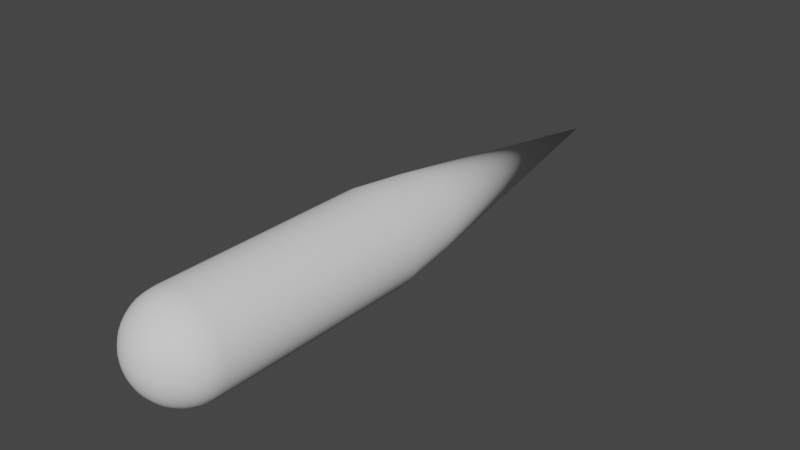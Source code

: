# Source: bullet.blend  (saved by Blender 3.2.14; exported with 4.5.12 LTS)
import bpy
from mathutils import Matrix  # noqa: F401  (used for matrix-valued properties, if any)

bpy.ops.wm.read_factory_settings(use_empty=True)
scene = bpy.context.scene
scene.name = 'Scene'

# ---- collections
col_collection = bpy.data.collections.new('Collection'); scene.collection.children.link(col_collection)

# ---- world
world_world = bpy.data.worlds.new('World'); scene.world = world_world
world_world.use_nodes = True; world_world.node_tree.nodes.clear()
_N = world_world.node_tree.nodes; _L = world_world.node_tree.links
n0 = _N.new('ShaderNodeOutputWorld'); n0.name = 'World Output'; n0.location = (300, 300)
n1 = _N.new('ShaderNodeBackground'); n1.name = 'Background'; n1.location = (10, 300)
n1.inputs[0].default_value = (0.05088, 0.05088, 0.05088, 1.0)
_L.new(n1.outputs[0], n0.inputs[0])
n0.is_active_output = True
world_world.color = (0.05088, 0.05088, 0.05088)
world_world.use_sun_shadow = False
world_world.sun_shadow_jitter_overblur = 0.0

# ---- meshes
me_roundcube = bpy.data.meshes.new('Roundcube')
me_roundcube.from_pydata([(-1.863e-09, 1.0, 4.47e-08), (0.1018, -0.6455, 0.1018), (0.07632, -0.6455, 0.122), (0.05088, -0.6455, 0.1346), (0.02544, -0.6455, 0.1416), (1.278e-16, -0.6455, 0.1439), (-0.02544, -0.6455, 0.1416), (-0.05088, -0.6455, 0.1346), (-0.07632, -0.6455, 0.122), (0.1007, -0.6663, 0.1007), (0.07552, -0.6684, 0.1203), (0.05035, -0.6698, 0.1326), (0.02517, -0.6707, 0.1394), (1.278e-16, -0.6709, 0.1416), (-0.02517, -0.6707, 0.1394), (-0.05035, -0.6698, 0.1326), (-0.07552, -0.6684, 0.1203), (0.09743, -0.687, 0.09743), (0.07307, -0.6913, 0.1152), (0.04871, -0.6942, 0.1264), (0.02436, -0.6958, 0.1326), (1.278e-16, -0.6964, 0.1346), (-0.02436, -0.6958, 0.1326), (-0.04871, -0.6942, 0.1264), (-0.07307, -0.6913, 0.1152), (0.09173, -0.7078, 0.09173), (0.06879, -0.7143, 0.106), (0.04586, -0.7186, 0.1152), (0.02293, -0.721, 0.1203), (1.278e-16, -0.7218, 0.122), (-0.02293, -0.721, 0.1203), (-0.04586, -0.7186, 0.1152), (-0.06879, -0.7143, 0.106), (-0.1018, -0.6455, 0.1018), (-0.122, -0.6455, 0.07632), (-0.1346, -0.6455, 0.05088), (-0.1416, -0.6455, 0.02544), (-0.1439, -0.6455, 0.0), (-0.1416, -0.6455, -0.02544), (-0.1346, -0.6455, -0.05088), (-0.122, -0.6455, -0.07632), (-0.1007, -0.6663, 0.1007), (-0.1203, -0.6684, 0.07552), (-0.1326, -0.6698, 0.05035), (-0.1394, -0.6707, 0.02517), (-0.1416, -0.6709, 0.0), (-0.1394, -0.6707, -0.02517), (-0.1326, -0.6698, -0.05035), (-0.1203, -0.6684, -0.07552), (-0.09743, -0.687, 0.09743), (-0.1152, -0.6913, 0.07307), (-0.1264, -0.6942, 0.04871), (-0.1326, -0.6958, 0.02436), (-0.1346, -0.6964, 0.0), (-0.1326, -0.6958, -0.02436), (-0.1264, -0.6942, -0.04871), (-0.1152, -0.6913, -0.07307), (-0.09173, -0.7078, 0.09173), (-0.106, -0.7143, 0.06879), (-0.1152, -0.7186, 0.04586), (-0.1203, -0.721, 0.02293), (-0.122, -0.7218, 0.0), (-0.1203, -0.721, -0.02293), (-0.1152, -0.7186, -0.04586), (-0.106, -0.7143, -0.06879), (-0.1018, -0.6455, -0.1018), (-0.07632, -0.6455, -0.122), (-0.05088, -0.6455, -0.1346), (-0.02544, -0.6455, -0.1416), (1.278e-16, -0.6455, -0.1439), (0.02544, -0.6455, -0.1416), (0.05088, -0.6455, -0.1346), (0.07632, -0.6455, -0.122), (-0.1007, -0.6663, -0.1007), (-0.07552, -0.6684, -0.1203), (-0.05035, -0.6698, -0.1326), (-0.02517, -0.6707, -0.1394), (1.278e-16, -0.6709, -0.1416), (0.02517, -0.6707, -0.1394), (0.05035, -0.6698, -0.1326), (0.07552, -0.6684, -0.1203), (-0.09743, -0.687, -0.09743), (-0.07307, -0.6913, -0.1152), (-0.04871, -0.6942, -0.1264), (-0.02436, -0.6958, -0.1326), (1.278e-16, -0.6964, -0.1346), (0.02436, -0.6958, -0.1326), (0.04871, -0.6942, -0.1264), (0.07307, -0.6913, -0.1152), (-0.09173, -0.7078, -0.09173), (-0.06879, -0.7143, -0.106), (-0.04586, -0.7186, -0.1152), (-0.02293, -0.721, -0.1203), (1.278e-16, -0.7218, -0.122), (0.02293, -0.721, -0.1203), (0.04586, -0.7186, -0.1152), (0.06879, -0.7143, -0.106), (0.1018, -0.6455, -0.1018), (0.122, -0.6455, -0.07632), (0.1346, -0.6455, -0.05088), (0.1416, -0.6455, -0.02544), (0.1439, -0.6455, 0.0), (0.1416, -0.6455, 0.02544), (0.1346, -0.6455, 0.05088), (0.122, -0.6455, 0.07632), (0.1007, -0.6663, -0.1007), (0.1203, -0.6684, -0.07552), (0.1326, -0.6698, -0.05035), (0.1394, -0.6707, -0.02517), (0.1416, -0.6709, 0.0), (0.1394, -0.6707, 0.02517), (0.1326, -0.6698, 0.05035), (0.1203, -0.6684, 0.07552), (0.09743, -0.687, -0.09743), (0.1152, -0.6913, -0.07307), (0.1264, -0.6942, -0.04871), (0.1326, -0.6958, -0.02436), (0.1346, -0.6964, 0.0), (0.1326, -0.6958, 0.02436), (0.1264, -0.6942, 0.04871), (0.1152, -0.6913, 0.07307), (0.09173, -0.7078, -0.09173), (0.106, -0.7143, -0.06879), (0.1152, -0.7186, -0.04586), (0.1203, -0.721, -0.02293), (0.122, -0.7218, 0.0), (0.1203, -0.721, 0.02293), (0.1152, -0.7186, 0.04586), (0.106, -0.7143, 0.06879), (0.08309, -0.7286, 0.08309), (0.06232, -0.7372, 0.09173), (0.04154, -0.7429, 0.09743), (0.02077, -0.7462, 0.1007), (1.278e-16, -0.7472, 0.1018), (-0.02077, -0.7462, 0.1007), (-0.04154, -0.7429, 0.09743), (-0.06232, -0.7372, 0.09173), (-0.08309, -0.7286, 0.08309), (0.09173, -0.7372, 0.06232), (0.06879, -0.7515, 0.06879), (0.04586, -0.7607, 0.07307), (0.02293, -0.7658, 0.07552), (1.278e-16, -0.7675, 0.07632), (-0.02293, -0.7658, 0.07552), (-0.04586, -0.7607, 0.07307), (-0.06879, -0.7515, 0.06879), (-0.09173, -0.7372, 0.06232), (0.09743, -0.7429, 0.04154), (0.07307, -0.7607, 0.04586), (0.04871, -0.7718, 0.04871), (0.02436, -0.7781, 0.05035), (1.278e-16, -0.7801, 0.05088), (-0.02436, -0.7781, 0.05035), (-0.04871, -0.7718, 0.04871), (-0.07307, -0.7607, 0.04586), (-0.09743, -0.7429, 0.04154), (0.1007, -0.7462, 0.02077), (0.07552, -0.7658, 0.02293), (0.05035, -0.7781, 0.02436), (0.02517, -0.7849, 0.02517), (1.278e-16, -0.7871, 0.02544), (-0.02517, -0.7849, 0.02517), (-0.05035, -0.7781, 0.02436), (-0.07552, -0.7658, 0.02293), (-0.1007, -0.7462, 0.02077), (0.1018, -0.7472, 0.0), (0.07632, -0.7675, 0.0), (0.05088, -0.7801, 0.0), (0.02544, -0.7871, 0.0), (1.278e-16, -0.7894, 0.0), (-0.02544, -0.7871, 0.0), (-0.05088, -0.7801, 0.0), (-0.07632, -0.7675, 0.0), (-0.1018, -0.7472, 0.0), (0.1007, -0.7462, -0.02077), (0.07552, -0.7658, -0.02293), (0.05035, -0.7781, -0.02436), (0.02517, -0.7849, -0.02517), (1.278e-16, -0.7871, -0.02544), (-0.02517, -0.7849, -0.02517), (-0.05035, -0.7781, -0.02436), (-0.07552, -0.7658, -0.02293), (-0.1007, -0.7462, -0.02077), (0.09743, -0.7429, -0.04154), (0.07307, -0.7607, -0.04586), (0.04871, -0.7718, -0.04871), (0.02436, -0.7781, -0.05035), (1.278e-16, -0.7801, -0.05088), (-0.02436, -0.7781, -0.05035), (-0.04871, -0.7718, -0.04871), (-0.07307, -0.7607, -0.04586), (-0.09743, -0.7429, -0.04154), (0.09173, -0.7372, -0.06232), (0.06879, -0.7515, -0.06879), (0.04586, -0.7607, -0.07307), (0.02293, -0.7658, -0.07552), (1.278e-16, -0.7675, -0.07632), (-0.02293, -0.7658, -0.07552), (-0.04586, -0.7607, -0.07307), (-0.06879, -0.7515, -0.06879), (-0.09173, -0.7372, -0.06232), (0.08309, -0.7286, -0.08309), (0.06232, -0.7372, -0.09173), (0.04154, -0.7429, -0.09743), (0.02077, -0.7462, -0.1007), (1.278e-16, -0.7472, -0.1018), (-0.02077, -0.7462, -0.1007), (-0.04154, -0.7429, -0.09743), (-0.06232, -0.7372, -0.09173), (-0.08309, -0.7286, -0.08309), (0.1018, 0.0, 0.1018), (1.278e-16, 0.0, 0.1439), (-0.1018, 0.0, 0.1018), (-0.1439, 0.0, 1.716e-08), (-0.1018, 0.0, -0.1018), (1.278e-16, 0.0, -0.1439), (0.1018, 0.0, -0.1018), (0.1439, 0.0, 1.716e-08), (0.07632, 0.0, 0.122), (-0.02544, 0.0, 0.1416), (-0.1416, 0.0, -0.02544), (-0.07632, 0.0, -0.122), (0.02544, 0.0, -0.1416), (0.122, 0.0, -0.07632), (0.1416, 0.0, 0.02544), (0.05088, 0.0, 0.1346), (-0.05088, 0.0, 0.1346), (-0.1346, 0.0, 0.05088), (-0.1346, -1.716e-08, -0.05088), (-0.05088, 0.0, -0.1346), (0.05088, 0.0, -0.1346), (0.1346, -1.716e-08, -0.05088), (0.1346, 0.0, 0.05088), (0.02544, 0.0, 0.1416), (-0.07632, 0.0, 0.122), (-0.1416, 0.0, 0.02544), (-0.122, 0.0, -0.07632), (-0.02544, 0.0, -0.1416), (0.07632, 0.0, -0.122), (0.1416, 0.0, -0.02544), (0.122, 0.0, 0.07632), (-0.122, 0.0, 0.07632), (0.08643, 0.1819, 0.08643), (1.772e-09, 0.1819, 0.1222), (-0.08643, 0.1819, 0.08643), (-0.1222, 0.1819, 4.312e-08), (-0.08643, 0.1819, -0.08643), (1.772e-09, 0.1819, -0.1222), (0.08643, 0.1819, -0.08643), (0.1222, 0.1819, 4.312e-08), (0.06483, 0.1819, 0.1036), (-0.02161, 0.1819, 0.1203), (-0.1203, 0.1819, -0.02161), (-0.06483, 0.1819, -0.1036), (0.02161, 0.1819, -0.1203), (0.1036, 0.1819, -0.06483), (0.1203, 0.1819, 0.02161), (0.04322, 0.1819, 0.1143), (-0.04322, 0.1819, 0.1143), (-0.1143, 0.1819, 0.04322), (-0.1143, 0.1819, -0.04322), (-0.04322, 0.1819, -0.1143), (0.04322, 0.1819, -0.1143), (0.1143, 0.1819, -0.04322), (0.1143, 0.1819, 0.04322), (0.02161, 0.1819, 0.1203), (-0.06483, 0.1819, 0.1036), (-0.1203, 0.1819, 0.02161), (-0.1036, 0.1819, -0.06483), (-0.02161, 0.1819, -0.1203), (0.06483, 0.1819, -0.1036), (0.1203, 0.1819, -0.02161), (0.1036, 0.1819, 0.06483), (-0.1036, 0.1819, 0.06483), (0.1018, -0.5016, 0.1018), (1.278e-16, -0.5016, 0.1439), (-0.1018, -0.5016, 0.1018), (-0.1439, -0.5016, 8.578e-09), (-0.1018, -0.5016, -0.1018), (1.278e-16, -0.5016, -0.1439), (0.1018, -0.5016, -0.1018), (0.1439, -0.5016, 8.578e-09), (0.07632, -0.5016, 0.122), (-0.02544, -0.5016, 0.1416), (-0.1416, -0.5016, -0.02544), (-0.07632, -0.5016, -0.122), (0.02544, -0.5016, -0.1416), (0.122, -0.5016, -0.07632), (0.1416, -0.5016, 0.02544), (0.05088, -0.5016, 0.1346), (-0.05088, -0.5016, 0.1346), (-0.1346, -0.5016, 0.05088), (-0.1346, -0.5016, -0.05088), (-0.05088, -0.5016, -0.1346), (0.05088, -0.5016, -0.1346), (0.1346, -0.5016, -0.05088), (0.1346, -0.5016, 0.05088), (0.02544, -0.5016, 0.1416), (-0.07632, -0.5016, 0.122), (-0.1416, -0.5016, 0.02544), (-0.122, -0.5016, -0.07632), (-0.02544, -0.5016, -0.1416), (0.07632, -0.5016, -0.122), (0.1416, -0.5016, -0.02544), (0.122, -0.5016, 0.07632), (-0.122, -0.5016, 0.07632)], [], [(274, 282, 2, 1), (282, 289, 3, 2), (289, 297, 4, 3), (297, 275, 5, 4), (275, 283, 6, 5), (283, 290, 7, 6), (290, 298, 8, 7), (298, 276, 33, 8), (1, 2, 10, 9), (2, 3, 11, 10), (3, 4, 12, 11), (4, 5, 13, 12), (5, 6, 14, 13), (6, 7, 15, 14), (7, 8, 16, 15), (8, 33, 41, 16), (9, 10, 18, 17), (10, 11, 19, 18), (11, 12, 20, 19), (12, 13, 21, 20), (13, 14, 22, 21), (14, 15, 23, 22), (15, 16, 24, 23), (16, 41, 49, 24), (17, 18, 26, 25), (18, 19, 27, 26), (19, 20, 28, 27), (20, 21, 29, 28), (21, 22, 30, 29), (22, 23, 31, 30), (23, 24, 32, 31), (24, 49, 57, 32), (25, 26, 130, 129), (26, 27, 131, 130), (27, 28, 132, 131), (28, 29, 133, 132), (29, 30, 134, 133), (30, 31, 135, 134), (31, 32, 136, 135), (32, 57, 137, 136), (276, 305, 34, 33), (305, 291, 35, 34), (291, 299, 36, 35), (299, 277, 37, 36), (277, 284, 38, 37), (284, 292, 39, 38), (292, 300, 40, 39), (300, 278, 65, 40), (33, 34, 42, 41), (34, 35, 43, 42), (35, 36, 44, 43), (36, 37, 45, 44), (37, 38, 46, 45), (38, 39, 47, 46), (39, 40, 48, 47), (40, 65, 73, 48), (41, 42, 50, 49), (42, 43, 51, 50), (43, 44, 52, 51), (44, 45, 53, 52), (45, 46, 54, 53), (46, 47, 55, 54), (47, 48, 56, 55), (48, 73, 81, 56), (49, 50, 58, 57), (50, 51, 59, 58), (51, 52, 60, 59), (52, 53, 61, 60), (53, 54, 62, 61), (54, 55, 63, 62), (55, 56, 64, 63), (56, 81, 89, 64), (57, 58, 146, 137), (58, 59, 155, 146), (59, 60, 164, 155), (60, 61, 173, 164), (61, 62, 182, 173), (62, 63, 191, 182), (63, 64, 200, 191), (64, 89, 209, 200), (278, 285, 66, 65), (285, 293, 67, 66), (293, 301, 68, 67), (301, 279, 69, 68), (279, 286, 70, 69), (286, 294, 71, 70), (294, 302, 72, 71), (302, 280, 97, 72), (65, 66, 74, 73), (66, 67, 75, 74), (67, 68, 76, 75), (68, 69, 77, 76), (69, 70, 78, 77), (70, 71, 79, 78), (71, 72, 80, 79), (72, 97, 105, 80), (73, 74, 82, 81), (74, 75, 83, 82), (75, 76, 84, 83), (76, 77, 85, 84), (77, 78, 86, 85), (78, 79, 87, 86), (79, 80, 88, 87), (80, 105, 113, 88), (81, 82, 90, 89), (82, 83, 91, 90), (83, 84, 92, 91), (84, 85, 93, 92), (85, 86, 94, 93), (86, 87, 95, 94), (87, 88, 96, 95), (88, 113, 121, 96), (89, 90, 208, 209), (90, 91, 207, 208), (91, 92, 206, 207), (92, 93, 205, 206), (93, 94, 204, 205), (94, 95, 203, 204), (95, 96, 202, 203), (96, 121, 201, 202), (280, 287, 98, 97), (287, 295, 99, 98), (295, 303, 100, 99), (303, 281, 101, 100), (281, 288, 102, 101), (288, 296, 103, 102), (296, 304, 104, 103), (304, 274, 1, 104), (97, 98, 106, 105), (98, 99, 107, 106), (99, 100, 108, 107), (100, 101, 109, 108), (101, 102, 110, 109), (102, 103, 111, 110), (103, 104, 112, 111), (104, 1, 9, 112), (105, 106, 114, 113), (106, 107, 115, 114), (107, 108, 116, 115), (108, 109, 117, 116), (109, 110, 118, 117), (110, 111, 119, 118), (111, 112, 120, 119), (112, 9, 17, 120), (113, 114, 122, 121), (114, 115, 123, 122), (115, 116, 124, 123), (116, 117, 125, 124), (117, 118, 126, 125), (118, 119, 127, 126), (119, 120, 128, 127), (120, 17, 25, 128), (121, 122, 192, 201), (122, 123, 183, 192), (123, 124, 174, 183), (124, 125, 165, 174), (125, 126, 156, 165), (126, 127, 147, 156), (127, 128, 138, 147), (128, 25, 129, 138), (129, 130, 139, 138), (130, 131, 140, 139), (131, 132, 141, 140), (132, 133, 142, 141), (133, 134, 143, 142), (134, 135, 144, 143), (135, 136, 145, 144), (136, 137, 146, 145), (138, 139, 148, 147), (139, 140, 149, 148), (140, 141, 150, 149), (141, 142, 151, 150), (142, 143, 152, 151), (143, 144, 153, 152), (144, 145, 154, 153), (145, 146, 155, 154), (147, 148, 157, 156), (148, 149, 158, 157), (149, 150, 159, 158), (150, 151, 160, 159), (151, 152, 161, 160), (152, 153, 162, 161), (153, 154, 163, 162), (154, 155, 164, 163), (156, 157, 166, 165), (157, 158, 167, 166), (158, 159, 168, 167), (159, 160, 169, 168), (160, 161, 170, 169), (161, 162, 171, 170), (162, 163, 172, 171), (163, 164, 173, 172), (165, 166, 175, 174), (166, 167, 176, 175), (167, 168, 177, 176), (168, 169, 178, 177), (169, 170, 179, 178), (170, 171, 180, 179), (171, 172, 181, 180), (172, 173, 182, 181), (174, 175, 184, 183), (175, 176, 185, 184), (176, 177, 186, 185), (177, 178, 187, 186), (178, 179, 188, 187), (179, 180, 189, 188), (180, 181, 190, 189), (181, 182, 191, 190), (183, 184, 193, 192), (184, 185, 194, 193), (185, 186, 195, 194), (186, 187, 196, 195), (187, 188, 197, 196), (188, 189, 198, 197), (189, 190, 199, 198), (190, 191, 200, 199), (192, 193, 202, 201), (193, 194, 203, 202), (194, 195, 204, 203), (195, 196, 205, 204), (196, 197, 206, 205), (197, 198, 207, 206), (198, 199, 208, 207), (199, 200, 209, 208), (272, 242, 210, 240), (264, 272, 240, 232), (256, 264, 232, 224), (249, 256, 224, 217), (271, 249, 217, 239), (263, 271, 239, 231), (255, 263, 231, 223), (248, 255, 223, 216), (270, 248, 216, 238), (262, 270, 238, 230), (254, 262, 230, 222), (247, 254, 222, 215), (269, 247, 215, 237), (261, 269, 237, 229), (253, 261, 229, 221), (246, 253, 221, 214), (268, 246, 214, 236), (260, 268, 236, 228), (252, 260, 228, 220), (245, 252, 220, 213), (267, 245, 213, 235), (259, 267, 235, 227), (273, 259, 227, 241), (244, 273, 241, 212), (266, 244, 212, 234), (258, 266, 234, 226), (251, 258, 226, 219), (243, 251, 219, 211), (265, 243, 211, 233), (257, 265, 233, 225), (250, 257, 225, 218), (242, 250, 218, 210), (0, 250, 242), (0, 257, 250), (0, 265, 257), (0, 243, 265), (0, 251, 243), (0, 258, 251), (0, 266, 258), (0, 244, 266), (0, 273, 244), (0, 259, 273), (0, 267, 259), (0, 245, 267), (0, 252, 245), (0, 260, 252), (0, 268, 260), (0, 246, 268), (0, 253, 246), (0, 261, 253), (0, 269, 261), (0, 247, 269), (0, 254, 247), (0, 262, 254), (0, 270, 262), (0, 248, 270), (0, 255, 248), (0, 263, 255), (0, 271, 263), (0, 249, 271), (0, 256, 249), (0, 264, 256), (0, 272, 264), (0, 242, 272), (240, 210, 274, 304), (232, 240, 304, 296), (224, 232, 296, 288), (217, 224, 288, 281), (239, 217, 281, 303), (231, 239, 303, 295), (223, 231, 295, 287), (216, 223, 287, 280), (238, 216, 280, 302), (230, 238, 302, 294), (222, 230, 294, 286), (215, 222, 286, 279), (237, 215, 279, 301), (229, 237, 301, 293), (221, 229, 293, 285), (214, 221, 285, 278), (236, 214, 278, 300), (228, 236, 300, 292), (220, 228, 292, 284), (213, 220, 284, 277), (235, 213, 277, 299), (227, 235, 299, 291), (241, 227, 291, 305), (212, 241, 305, 276), (234, 212, 276, 298), (226, 234, 298, 290), (219, 226, 290, 283), (211, 219, 283, 275), (233, 211, 275, 297), (225, 233, 297, 289), (218, 225, 289, 282), (210, 218, 282, 274)])
me_roundcube.polygons.foreach_set('use_smooth', [True] * 320)
me_roundcube.update()

# ---- objects
ob_roundcube = bpy.data.objects.new('Roundcube', me_roundcube)

# ---- transforms, parenting, visibility, modifiers, constraints
ob_roundcube.location = (0.0, 0.0, 0.0)

# ---- collection membership
col_collection.objects.link(ob_roundcube)

# ---- scene / render settings (as saved in the file)
scene.frame_start = 1; scene.frame_end = 250; scene.frame_set(0)
scene.render.engine = 'BLENDER_EEVEE_NEXT'
scene.cycles.sampling_pattern = 'TABULATED_SOBOL'
scene.cycles.use_light_tree = False
scene.view_settings.view_transform = 'Filmic'
bpy.context.view_layer.update()

# ---- added for rendering (the .blend has no active camera and no usable light): camera, sun
cam_auto = bpy.data.cameras.new('AutoCamera')
cam_auto.lens = 50.0
cam_auto.sensor_width = 36.0
cam_auto.clip_end = 1000.0
ob_auto_camera = bpy.data.objects.new('AutoCamera', cam_auto)
scene.collection.objects.link(ob_auto_camera)
ob_auto_camera.location = (1.69789, -1.93216, 1.35831)
ob_auto_camera.rotation_euler = (1.09748, -7.21219e-08, 0.694738)
scene.camera = ob_auto_camera
light_auto_sun = bpy.data.lights.new('AutoSun', 'SUN')
light_auto_sun.energy = 3.0
light_auto_sun.angle = 0.0523599
ob_auto_sun = bpy.data.objects.new('AutoSun', light_auto_sun)
scene.collection.objects.link(ob_auto_sun)
ob_auto_sun.rotation_euler = (0.872665, 0.174533, 0.523599)
bpy.context.view_layer.update()
